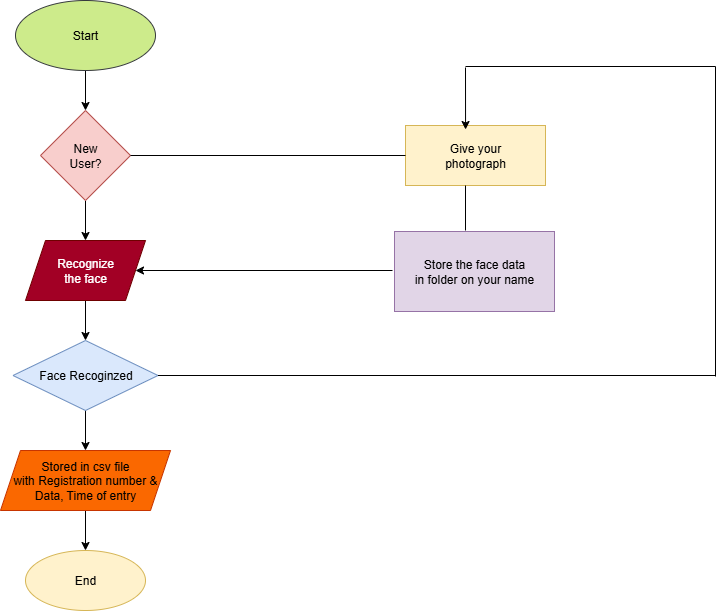

The diagram above was exported from draw.io. Its source (the exported page's mxGraphModel, read from the mxfile embedded in the PNG):
<mxGraphModel dx="909" dy="499" grid="1" gridSize="10" guides="1" tooltips="1" connect="1" arrows="1" fold="1" page="1" pageScale="1" pageWidth="850" pageHeight="1100" math="0" shadow="0">
  <root>
    <mxCell id="0" />
    <mxCell id="1" parent="0" />
    <mxCell id="pIg9kjUuGH0JxBXXe6A_-8" value="" style="edgeStyle=orthogonalEdgeStyle;rounded=0;orthogonalLoop=1;jettySize=auto;html=1;" edge="1" parent="1" source="pIg9kjUuGH0JxBXXe6A_-2" target="pIg9kjUuGH0JxBXXe6A_-3">
      <mxGeometry relative="1" as="geometry" />
    </mxCell>
    <mxCell id="pIg9kjUuGH0JxBXXe6A_-2" value="Start" style="ellipse;whiteSpace=wrap;html=1;fillColor=#cdeb8b;strokeColor=#36393d;" vertex="1" parent="1">
      <mxGeometry x="40" y="20" width="140" height="70" as="geometry" />
    </mxCell>
    <mxCell id="pIg9kjUuGH0JxBXXe6A_-9" value="" style="edgeStyle=orthogonalEdgeStyle;rounded=0;orthogonalLoop=1;jettySize=auto;html=1;" edge="1" parent="1" source="pIg9kjUuGH0JxBXXe6A_-3" target="pIg9kjUuGH0JxBXXe6A_-4">
      <mxGeometry relative="1" as="geometry" />
    </mxCell>
    <mxCell id="pIg9kjUuGH0JxBXXe6A_-3" value="New&lt;div&gt;User?&lt;/div&gt;" style="rhombus;whiteSpace=wrap;html=1;fillColor=#f8cecc;strokeColor=#b85450;" vertex="1" parent="1">
      <mxGeometry x="65" y="130" width="90" height="90" as="geometry" />
    </mxCell>
    <mxCell id="pIg9kjUuGH0JxBXXe6A_-10" value="" style="edgeStyle=orthogonalEdgeStyle;rounded=0;orthogonalLoop=1;jettySize=auto;html=1;" edge="1" parent="1" source="pIg9kjUuGH0JxBXXe6A_-4" target="pIg9kjUuGH0JxBXXe6A_-5">
      <mxGeometry relative="1" as="geometry" />
    </mxCell>
    <mxCell id="pIg9kjUuGH0JxBXXe6A_-4" value="Recognize&lt;div&gt;the face&lt;/div&gt;" style="shape=parallelogram;perimeter=parallelogramPerimeter;whiteSpace=wrap;html=1;fixedSize=1;fillColor=#a20025;strokeColor=#6F0000;fontColor=#ffffff;" vertex="1" parent="1">
      <mxGeometry x="50" y="260" width="120" height="60" as="geometry" />
    </mxCell>
    <mxCell id="pIg9kjUuGH0JxBXXe6A_-11" value="" style="edgeStyle=orthogonalEdgeStyle;rounded=0;orthogonalLoop=1;jettySize=auto;html=1;" edge="1" parent="1" source="pIg9kjUuGH0JxBXXe6A_-5" target="pIg9kjUuGH0JxBXXe6A_-6">
      <mxGeometry relative="1" as="geometry" />
    </mxCell>
    <mxCell id="pIg9kjUuGH0JxBXXe6A_-5" value="Face Recoginzed" style="rhombus;whiteSpace=wrap;html=1;fillColor=#dae8fc;strokeColor=#6c8ebf;" vertex="1" parent="1">
      <mxGeometry x="37.5" y="360" width="145" height="70" as="geometry" />
    </mxCell>
    <mxCell id="pIg9kjUuGH0JxBXXe6A_-12" value="" style="edgeStyle=orthogonalEdgeStyle;rounded=0;orthogonalLoop=1;jettySize=auto;html=1;" edge="1" parent="1" source="pIg9kjUuGH0JxBXXe6A_-6" target="pIg9kjUuGH0JxBXXe6A_-7">
      <mxGeometry relative="1" as="geometry" />
    </mxCell>
    <mxCell id="pIg9kjUuGH0JxBXXe6A_-6" value="Stored in csv file&lt;div&gt;with Registration number &amp;amp; Data, Time of entry&lt;/div&gt;" style="shape=parallelogram;perimeter=parallelogramPerimeter;whiteSpace=wrap;html=1;fixedSize=1;fillColor=#fa6800;fontColor=#000000;strokeColor=#C73500;" vertex="1" parent="1">
      <mxGeometry x="25" y="470" width="170" height="60" as="geometry" />
    </mxCell>
    <mxCell id="pIg9kjUuGH0JxBXXe6A_-7" value="End" style="ellipse;whiteSpace=wrap;html=1;fillColor=#fff2cc;strokeColor=#d6b656;" vertex="1" parent="1">
      <mxGeometry x="50" y="570" width="120" height="60" as="geometry" />
    </mxCell>
    <mxCell id="pIg9kjUuGH0JxBXXe6A_-13" value="Give your&lt;div&gt;photograph&lt;/div&gt;" style="rounded=0;whiteSpace=wrap;html=1;fillColor=#fff2cc;strokeColor=#d6b656;" vertex="1" parent="1">
      <mxGeometry x="430" y="145" width="140" height="60" as="geometry" />
    </mxCell>
    <mxCell id="pIg9kjUuGH0JxBXXe6A_-14" value="Store the face data&lt;div&gt;in folder on your name&lt;/div&gt;" style="rounded=0;whiteSpace=wrap;html=1;fillColor=#e1d5e7;strokeColor=#9673a6;" vertex="1" parent="1">
      <mxGeometry x="419" y="251" width="160" height="80" as="geometry" />
    </mxCell>
    <mxCell id="pIg9kjUuGH0JxBXXe6A_-15" value="" style="endArrow=none;html=1;rounded=0;entryX=0;entryY=0.5;entryDx=0;entryDy=0;exitX=1;exitY=0.5;exitDx=0;exitDy=0;" edge="1" parent="1" source="pIg9kjUuGH0JxBXXe6A_-3" target="pIg9kjUuGH0JxBXXe6A_-13">
      <mxGeometry width="50" height="50" relative="1" as="geometry">
        <mxPoint x="150" y="179" as="sourcePoint" />
        <mxPoint x="440" y="162.8888888888889" as="targetPoint" />
      </mxGeometry>
    </mxCell>
    <mxCell id="pIg9kjUuGH0JxBXXe6A_-17" value="" style="endArrow=none;html=1;rounded=0;exitX=1;exitY=0.5;exitDx=0;exitDy=0;" edge="1" parent="1" source="pIg9kjUuGH0JxBXXe6A_-5">
      <mxGeometry width="50" height="50" relative="1" as="geometry">
        <mxPoint x="200" y="395" as="sourcePoint" />
        <mxPoint x="740" y="395" as="targetPoint" />
      </mxGeometry>
    </mxCell>
    <mxCell id="pIg9kjUuGH0JxBXXe6A_-18" value="" style="endArrow=none;html=1;rounded=0;" edge="1" parent="1">
      <mxGeometry width="50" height="50" relative="1" as="geometry">
        <mxPoint x="740" y="396" as="sourcePoint" />
        <mxPoint x="740" y="86" as="targetPoint" />
      </mxGeometry>
    </mxCell>
    <mxCell id="pIg9kjUuGH0JxBXXe6A_-19" value="" style="endArrow=none;html=1;rounded=0;" edge="1" parent="1">
      <mxGeometry width="50" height="50" relative="1" as="geometry">
        <mxPoint x="490" y="86" as="sourcePoint" />
        <mxPoint x="740" y="86" as="targetPoint" />
      </mxGeometry>
    </mxCell>
    <mxCell id="pIg9kjUuGH0JxBXXe6A_-20" value="" style="endArrow=classic;html=1;rounded=0;entryX=0.429;entryY=-0.05;entryDx=0;entryDy=0;entryPerimeter=0;" edge="1" parent="1">
      <mxGeometry width="50" height="50" relative="1" as="geometry">
        <mxPoint x="490" y="87" as="sourcePoint" />
        <mxPoint x="490.05999999999995" y="149" as="targetPoint" />
      </mxGeometry>
    </mxCell>
    <mxCell id="pIg9kjUuGH0JxBXXe6A_-21" value="" style="endArrow=none;html=1;rounded=0;" edge="1" parent="1">
      <mxGeometry width="50" height="50" relative="1" as="geometry">
        <mxPoint x="490" y="250" as="sourcePoint" />
        <mxPoint x="490" y="205" as="targetPoint" />
      </mxGeometry>
    </mxCell>
    <mxCell id="pIg9kjUuGH0JxBXXe6A_-23" value="" style="endArrow=classic;html=1;rounded=0;" edge="1" parent="1" target="pIg9kjUuGH0JxBXXe6A_-4">
      <mxGeometry width="50" height="50" relative="1" as="geometry">
        <mxPoint x="417" y="290" as="sourcePoint" />
        <mxPoint x="270" y="220" as="targetPoint" />
      </mxGeometry>
    </mxCell>
  </root>
</mxGraphModel>